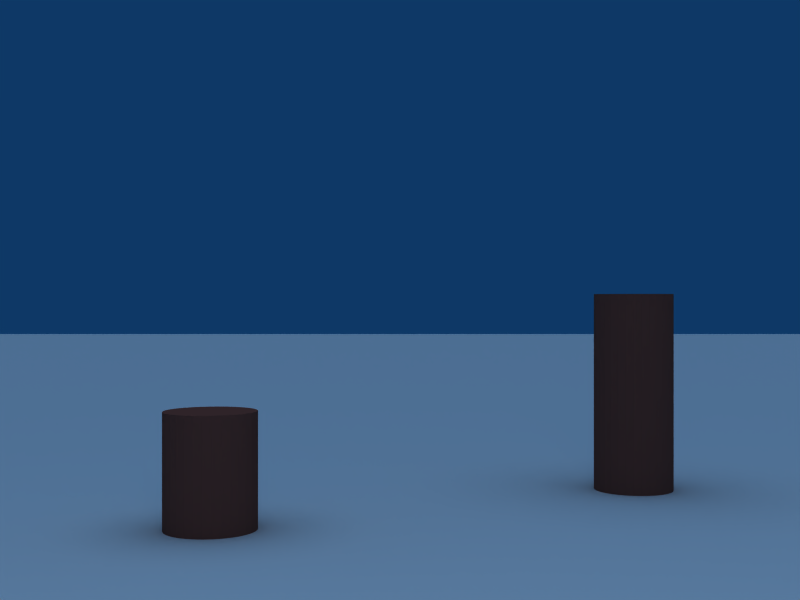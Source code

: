 # Source: camera_calibration.blend  (saved by Blender 2.49.2; exported with 4.5.12 LTS)
import bpy
from mathutils import Matrix  # noqa: F401  (used for matrix-valued properties, if any)

bpy.ops.wm.read_factory_settings(use_empty=True)
scene = bpy.context.scene
scene.name = 'Scene'

# ---- collections
col_collection_1 = bpy.data.collections.new('Collection 1'); scene.collection.children.link(col_collection_1)
col_collection_2 = bpy.data.collections.new('Collection 2'); scene.collection.children.link(col_collection_2)
col_collection_2.hide_render = True
col_collection_2.hide_viewport = True

# ---- materials (node trees are filled in below, after node groups)
mat_building_bricks = bpy.data.materials.new('Building-Bricks')
mat_building_bricks.alpha_threshold = 0.0
mat_building_bricks.preview_render_type = 'CUBE'
mat_building_bricks.diffuse_color = (0.4571, 0.2502, 0.2158, 1.0)
mat_building_bricks.roughness = 2.0
mat_building_bricks.specular_intensity = 0.15
mat_building_bricks.line_color = (0.0, 0.0, 0.0, 1.0)
mat_material_ground_001 = bpy.data.materials.new('Material.Ground.001')
mat_material_ground_001.alpha_threshold = 0.0
mat_material_ground_001.roughness = 1.543
mat_material_ground_001.specular_intensity = 0.0
mat_material_ground_001.line_color = (0.0, 0.0, 0.0, 1.0)

# ---- material node trees

# ---- world
world_world = bpy.data.worlds.new('World'); scene.world = world_world
world_world.color = (0.05656, 0.2208, 0.4)
world_world.use_sun_shadow = False
world_world.sun_shadow_jitter_overblur = 0.0
world_world.cycles.sampling_method = 'MANUAL'
world_world.cycles.sample_map_resolution = 256

# ---- cameras
cam_camera = bpy.data.cameras.new('Camera')
cam_camera.dof.focus_distance = 0.0
cam_camera_001 = bpy.data.cameras.new('Camera.001')
cam_camera_001.dof.focus_distance = 0.0
cam_camera_001_1 = bpy.data.cameras.new('Camera.001')
cam_camera_001_1.clip_end = 500.0
cam_camera_001_1.lens = 32.0
cam_camera_001_1.ortho_scale = 7.314
cam_camera_001_1.show_safe_areas = True
cam_camera_001_1.dof.focus_distance = 0.0
cam_camera_001_1.dof.aperture_fstop = 128.0

# ---- lights
light_lamp = bpy.data.lights.new('Lamp', 'SUN')
light_lamp.transmission_factor = 0.0
light_lamp.angle = 1.571
light_lamp.energy = 1.0
light_lamp.shadow_buffer_clip_start = 0.5
light_lamp.shadow_soft_size = 1.0
light_lamp.shadow_cascade_max_distance = 1000.0
light_lamp.cycles.use_multiple_importance_sampling = False
light_spot = bpy.data.lights.new('Spot', 'POINT')
light_spot.transmission_factor = 0.0
light_spot.cutoff_distance = 30.0
light_spot.energy = 100.0
light_spot.shadow_buffer_clip_start = 1.001
light_spot.shadow_soft_size = 1.0
light_spot.shadow_maximum_resolution = 0.006
light_spot.use_absolute_resolution = True
light_spot.cycles.use_multiple_importance_sampling = False

# ---- meshes
me_cylinder_001 = bpy.data.meshes.new('Cylinder.001')
me_cylinder_001.from_pydata([(0.2828, 0.2828, -0.25), (0.3326, 0.2222, -0.25), (0.3696, 0.1531, -0.25), (0.3923, 0.07804, -0.25), (0.4, 3.02e-08, -0.25), (0.3923, -0.07804, -0.25), (0.3696, -0.1531, -0.25), (0.3326, -0.2222, -0.25), (0.2828, -0.2828, -0.25), (0.2222, -0.3326, -0.25), (0.1531, -0.3696, -0.25), (0.07804, -0.3923, -0.25), (-1.303e-07, -0.4, -0.25), (-0.07804, -0.3923, -0.25), (-0.1531, -0.3696, -0.25), (-0.2222, -0.3326, -0.25), (-0.2828, -0.2828, -0.25), (-0.3326, -0.2222, -0.25), (-0.3696, -0.1531, -0.25), (-0.3923, -0.07804, -0.25), (-0.4, 3.862e-07, -0.25), (-0.3923, 0.07804, -0.25), (-0.3696, 0.1531, -0.25), (-0.3326, 0.2222, -0.25), (-0.2828, 0.2828, -0.25), (-0.2222, 0.3326, -0.25), (-0.1531, 0.3696, -0.25), (-0.07804, 0.3923, -0.25), (6.421e-07, 0.4, -0.25), (0.07804, 0.3923, -0.25), (0.1531, 0.3696, -0.25), (0.2222, 0.3326, -0.25), (0.2828, 0.2828, 0.25), (0.3326, 0.2222, 0.25), (0.3696, 0.1531, 0.25), (0.3923, 0.07804, 0.25), (0.4, -8.98e-07, 0.25), (0.3923, -0.07804, 0.25), (0.3696, -0.1531, 0.25), (0.3326, -0.2222, 0.25), (0.2828, -0.2828, 0.25), (0.2222, -0.3326, 0.25), (0.1531, -0.3696, 0.25), (0.07804, -0.3923, 0.25), (3.719e-07, -0.4, 0.25), (-0.07804, -0.3923, 0.25), (-0.1531, -0.3696, 0.25), (-0.2222, -0.3326, 0.25), (-0.2828, -0.2828, 0.25), (-0.3326, -0.2222, 0.25), (-0.3696, -0.1531, 0.25), (-0.3923, -0.07804, 0.25), (-0.4, -1.642e-06, 0.25), (-0.3923, 0.07803, 0.25), (-0.3696, 0.1531, 0.25), (-0.3326, 0.2222, 0.25), (-0.2828, 0.2828, 0.25), (-0.2222, 0.3326, 0.25), (-0.1531, 0.3696, 0.25), (-0.07804, 0.3923, 0.25), (-2.912e-06, 0.4, 0.25), (0.07803, 0.3923, 0.25), (0.1531, 0.3696, 0.25), (0.2222, 0.3326, 0.25), (0.0, 0.0, -0.25), (0.0, 0.0, 0.25)], [], [(64, 0, 1), (65, 33, 32), (64, 1, 2), (65, 34, 33), (64, 2, 3), (65, 35, 34), (64, 3, 4), (65, 36, 35), (64, 4, 5), (65, 37, 36), (64, 5, 6), (65, 38, 37), (64, 6, 7), (65, 39, 38), (64, 7, 8), (65, 40, 39), (64, 8, 9), (65, 41, 40), (64, 9, 10), (65, 42, 41), (64, 10, 11), (65, 43, 42), (64, 11, 12), (65, 44, 43), (64, 12, 13), (65, 45, 44), (64, 13, 14), (65, 46, 45), (64, 14, 15), (65, 47, 46), (64, 15, 16), (65, 48, 47), (64, 16, 17), (65, 49, 48), (64, 17, 18), (65, 50, 49), (64, 18, 19), (65, 51, 50), (64, 19, 20), (65, 52, 51), (64, 20, 21), (65, 53, 52), (64, 21, 22), (65, 54, 53), (64, 22, 23), (65, 55, 54), (64, 23, 24), (65, 56, 55), (64, 24, 25), (65, 57, 56), (64, 25, 26), (65, 58, 57), (64, 26, 27), (65, 59, 58), (64, 27, 28), (65, 60, 59), (64, 28, 29), (65, 61, 60), (64, 29, 30), (65, 62, 61), (64, 30, 31), (65, 63, 62), (31, 0, 64), (65, 32, 63), (0, 32, 33, 1), (1, 33, 34, 2), (2, 34, 35, 3), (3, 35, 36, 4), (4, 36, 37, 5), (5, 37, 38, 6), (6, 38, 39, 7), (7, 39, 40, 8), (8, 40, 41, 9), (9, 41, 42, 10), (10, 42, 43, 11), (11, 43, 44, 12), (12, 44, 45, 13), (13, 45, 46, 14), (14, 46, 47, 15), (15, 47, 48, 16), (16, 48, 49, 17), (17, 49, 50, 18), (18, 50, 51, 19), (19, 51, 52, 20), (20, 52, 53, 21), (21, 53, 54, 22), (22, 54, 55, 23), (23, 55, 56, 24), (24, 56, 57, 25), (25, 57, 58, 26), (26, 58, 59, 27), (27, 59, 60, 28), (28, 60, 61, 29), (29, 61, 62, 30), (30, 62, 63, 31), (32, 0, 31, 63)])
_ca = me_cylinder_001.color_attributes.new('Col', 'BYTE_COLOR', 'CORNER')
_ca.data.foreach_set('color', [1.0, 1.0, 1.0, 1.0, 1.0, 1.0, 1.0, 1.0, 1.0, 1.0, 1.0, 1.0, 1.0, 1.0, 1.0, 1.0, 1.0, 1.0, 1.0, 1.0, 1.0, 1.0, 1.0, 1.0, 1.0, 1.0, 1.0, 1.0, 1.0, 1.0, 1.0, 1.0, 1.0, 1.0, 1.0, 1.0, 1.0, 1.0, 1.0, 1.0, 1.0, 1.0, 1.0, 1.0, 1.0, 1.0, 1.0, 1.0, 1.0, 1.0, 1.0, 1.0, 1.0, 1.0, 1.0, 1.0, 1.0, 1.0, 1.0, 1.0, 1.0, 1.0, 1.0, 1.0, 1.0, 1.0, 1.0, 1.0, 1.0, 1.0, 1.0, 1.0, 1.0, 1.0, 1.0, 1.0, 1.0, 1.0, 1.0, 1.0, 1.0, 1.0, 1.0, 1.0, 1.0, 1.0, 1.0, 1.0, 1.0, 1.0, 1.0, 1.0, 1.0, 1.0, 1.0, 1.0, 1.0, 1.0, 1.0, 1.0, 1.0, 1.0, 1.0, 1.0, 1.0, 1.0, 1.0, 1.0, 1.0, 1.0, 1.0, 1.0, 1.0, 1.0, 1.0, 1.0, 1.0, 1.0, 1.0, 1.0, 1.0, 1.0, 1.0, 1.0, 1.0, 1.0, 1.0, 1.0, 1.0, 1.0, 1.0, 1.0, 1.0, 1.0, 1.0, 1.0, 1.0, 1.0, 1.0, 1.0, 1.0, 1.0, 1.0, 1.0, 1.0, 1.0, 1.0, 1.0, 1.0, 1.0, 1.0, 1.0, 1.0, 1.0, 1.0, 1.0, 1.0, 1.0, 1.0, 1.0, 1.0, 1.0, 1.0, 1.0, 1.0, 1.0, 1.0, 1.0, 1.0, 1.0, 1.0, 1.0, 1.0, 1.0, 1.0, 1.0, 1.0, 1.0, 1.0, 1.0, 1.0, 1.0, 1.0, 1.0, 1.0, 1.0, 1.0, 1.0, 1.0, 1.0, 1.0, 1.0, 1.0, 1.0, 1.0, 1.0, 1.0, 1.0, 1.0, 1.0, 1.0, 1.0, 1.0, 1.0, 1.0, 1.0, 1.0, 1.0, 1.0, 1.0, 1.0, 1.0, 1.0, 1.0, 1.0, 1.0, 1.0, 1.0, 1.0, 1.0, 1.0, 1.0, 1.0, 1.0, 1.0, 1.0, 1.0, 1.0, 1.0, 1.0, 1.0, 1.0, 1.0, 1.0, 1.0, 1.0, 1.0, 1.0, 1.0, 1.0, 1.0, 1.0, 1.0, 1.0, 1.0, 1.0, 1.0, 1.0, 1.0, 1.0, 1.0, 1.0, 1.0, 1.0, 1.0, 1.0, 1.0, 1.0, 1.0, 1.0, 1.0, 1.0, 1.0, 1.0, 1.0, 1.0, 1.0, 1.0, 1.0, 1.0, 1.0, 1.0, 1.0, 1.0, 1.0, 1.0, 1.0, 1.0, 1.0, 1.0, 1.0, 1.0, 1.0, 1.0, 1.0, 1.0, 1.0, 1.0, 1.0, 1.0, 1.0, 1.0, 1.0, 1.0, 1.0, 1.0, 1.0, 1.0, 1.0, 1.0, 1.0, 1.0, 1.0, 1.0, 1.0, 1.0, 1.0, 1.0, 1.0, 1.0, 1.0, 1.0, 1.0, 1.0, 1.0, 1.0, 1.0, 1.0, 1.0, 1.0, 1.0, 1.0, 1.0, 1.0, 1.0, 1.0, 1.0, 1.0, 1.0, 1.0, 1.0, 1.0, 1.0, 1.0, 1.0, 1.0, 1.0, 1.0, 1.0, 1.0, 1.0, 1.0, 1.0, 1.0, 1.0, 1.0, 1.0, 1.0, 1.0, 1.0, 1.0, 1.0, 1.0, 1.0, 1.0, 1.0, 1.0, 1.0, 1.0, 1.0, 1.0, 1.0, 1.0, 1.0, 1.0, 1.0, 1.0, 1.0, 1.0, 1.0, 1.0, 1.0, 1.0, 1.0, 1.0, 1.0, 1.0, 1.0, 1.0, 1.0, 1.0, 1.0, 1.0, 1.0, 1.0, 1.0, 1.0, 1.0, 1.0, 1.0, 1.0, 1.0, 1.0, 1.0, 1.0, 1.0, 1.0, 1.0, 1.0, 1.0, 1.0, 1.0, 1.0, 1.0, 1.0, 1.0, 1.0, 1.0, 1.0, 1.0, 1.0, 1.0, 1.0, 1.0, 1.0, 1.0, 1.0, 1.0, 1.0, 1.0, 1.0, 1.0, 1.0, 1.0, 1.0, 1.0, 1.0, 1.0, 1.0, 1.0, 1.0, 1.0, 1.0, 1.0, 1.0, 1.0, 1.0, 1.0, 1.0, 1.0, 1.0, 1.0, 1.0, 1.0, 1.0, 1.0, 1.0, 1.0, 1.0, 1.0, 1.0, 1.0, 1.0, 1.0, 1.0, 1.0, 1.0, 1.0, 1.0, 1.0, 1.0, 1.0, 1.0, 1.0, 1.0, 1.0, 1.0, 1.0, 1.0, 1.0, 1.0, 1.0, 1.0, 1.0, 1.0, 1.0, 1.0, 1.0, 1.0, 1.0, 1.0, 1.0, 1.0, 1.0, 1.0, 1.0, 1.0, 1.0, 1.0, 1.0, 1.0, 1.0, 1.0, 1.0, 1.0, 1.0, 1.0, 1.0, 1.0, 1.0, 1.0, 1.0, 1.0, 1.0, 1.0, 1.0, 1.0, 1.0, 1.0, 1.0, 1.0, 1.0, 1.0, 1.0, 1.0, 1.0, 1.0, 1.0, 1.0, 1.0, 1.0, 1.0, 1.0, 1.0, 1.0, 1.0, 1.0, 1.0, 1.0, 1.0, 1.0, 1.0, 1.0, 1.0, 1.0, 1.0, 1.0, 1.0, 1.0, 1.0, 1.0, 1.0, 1.0, 1.0, 1.0, 1.0, 1.0, 1.0, 1.0, 1.0, 1.0, 1.0, 1.0, 1.0, 1.0, 1.0, 1.0, 1.0, 1.0, 1.0, 1.0, 1.0, 1.0, 1.0, 1.0, 1.0, 1.0, 1.0, 1.0, 1.0, 1.0, 1.0, 1.0, 1.0, 1.0, 1.0, 1.0, 1.0, 1.0, 1.0, 1.0, 1.0, 1.0, 1.0, 1.0, 1.0, 1.0, 1.0, 1.0, 1.0, 1.0, 1.0, 1.0, 1.0, 1.0, 1.0, 1.0, 1.0, 1.0, 1.0, 1.0, 1.0, 1.0, 1.0, 1.0, 1.0, 1.0, 1.0, 1.0, 1.0, 1.0, 1.0, 1.0, 1.0, 1.0, 1.0, 1.0, 1.0, 1.0, 1.0, 1.0, 1.0, 1.0, 1.0, 1.0, 1.0, 1.0, 1.0, 1.0, 1.0, 1.0, 1.0, 1.0, 1.0, 1.0, 1.0, 1.0, 1.0, 1.0, 1.0, 1.0, 1.0, 1.0, 1.0, 1.0, 1.0, 1.0, 1.0, 1.0, 1.0, 1.0, 1.0, 1.0, 1.0, 1.0, 1.0, 1.0, 1.0, 1.0, 1.0, 1.0, 1.0, 1.0, 1.0, 1.0, 1.0, 1.0, 1.0, 1.0, 1.0, 1.0, 1.0, 1.0, 1.0, 1.0, 1.0, 1.0, 1.0, 1.0, 1.0, 1.0, 1.0, 1.0, 1.0, 1.0, 1.0, 1.0, 1.0, 1.0, 1.0, 1.0, 1.0, 1.0, 1.0, 1.0, 1.0, 1.0, 1.0, 1.0, 1.0, 1.0, 1.0, 1.0, 1.0, 1.0, 1.0, 1.0, 1.0, 1.0, 1.0, 1.0, 1.0, 1.0, 1.0, 1.0, 1.0, 1.0, 1.0, 1.0, 1.0, 1.0, 1.0, 1.0, 1.0, 1.0, 1.0, 1.0, 1.0, 1.0, 1.0, 1.0, 1.0, 1.0, 1.0, 1.0, 1.0, 1.0, 1.0, 1.0, 1.0, 1.0, 1.0, 1.0, 1.0, 1.0, 1.0, 1.0, 1.0, 1.0, 1.0, 1.0, 1.0, 1.0, 1.0, 1.0, 1.0, 1.0, 1.0, 1.0, 1.0, 1.0, 1.0, 1.0, 1.0, 1.0, 1.0, 1.0, 1.0, 1.0, 1.0, 1.0, 1.0, 1.0, 1.0, 1.0, 1.0, 1.0, 1.0, 1.0, 1.0, 1.0, 1.0, 1.0, 1.0, 1.0, 1.0, 1.0, 1.0, 1.0, 1.0, 1.0, 1.0, 1.0, 1.0, 1.0, 1.0, 1.0, 1.0, 1.0, 1.0, 1.0, 1.0, 1.0, 1.0, 1.0, 1.0, 1.0, 1.0, 1.0, 1.0, 1.0, 1.0, 1.0, 1.0, 1.0, 1.0, 1.0, 1.0, 1.0, 1.0, 1.0, 1.0, 1.0, 1.0, 1.0, 1.0, 1.0, 1.0, 1.0, 1.0, 1.0, 1.0, 1.0, 1.0, 1.0, 1.0, 1.0, 1.0, 1.0, 1.0, 1.0, 1.0, 1.0, 1.0, 1.0, 1.0, 1.0, 1.0, 1.0, 1.0, 1.0, 1.0, 1.0, 1.0, 1.0, 1.0, 1.0, 1.0, 1.0, 1.0, 1.0, 1.0, 1.0, 1.0, 1.0, 1.0, 1.0, 1.0, 1.0, 1.0, 1.0, 1.0, 1.0, 1.0, 1.0, 1.0, 1.0, 1.0, 1.0, 1.0, 1.0, 1.0, 1.0, 1.0, 1.0, 1.0, 1.0, 1.0, 1.0, 1.0, 1.0, 1.0, 1.0, 1.0, 1.0, 1.0, 1.0, 1.0, 1.0, 1.0, 1.0, 1.0, 1.0, 1.0, 1.0, 1.0, 1.0, 1.0, 1.0, 1.0, 1.0, 1.0, 1.0, 1.0, 1.0, 1.0, 1.0, 1.0, 1.0, 1.0, 1.0, 1.0, 1.0, 1.0, 1.0, 1.0, 1.0, 1.0, 1.0, 1.0, 1.0, 1.0, 1.0, 1.0, 1.0, 1.0, 1.0, 1.0, 1.0, 1.0, 1.0, 1.0, 1.0, 1.0, 1.0, 1.0, 1.0, 1.0, 1.0, 1.0, 1.0, 1.0, 1.0, 1.0, 1.0, 1.0, 1.0, 1.0, 1.0, 1.0, 1.0, 1.0, 1.0, 1.0, 1.0, 1.0, 1.0, 1.0, 1.0, 1.0, 1.0, 1.0, 1.0, 1.0, 1.0, 1.0, 1.0, 1.0, 1.0, 1.0, 1.0, 1.0, 1.0, 1.0, 1.0, 1.0, 1.0, 1.0, 1.0, 1.0, 1.0, 1.0, 1.0, 1.0, 1.0, 1.0, 1.0, 1.0, 1.0, 1.0, 1.0, 1.0, 1.0, 1.0, 1.0, 1.0, 1.0, 1.0, 1.0, 1.0, 1.0, 1.0, 1.0, 1.0, 1.0, 1.0, 1.0, 1.0, 1.0, 1.0, 1.0, 1.0, 1.0, 1.0, 1.0, 1.0, 1.0, 1.0, 1.0, 1.0, 1.0, 1.0, 1.0, 1.0, 1.0, 1.0, 1.0, 1.0, 1.0, 1.0, 1.0, 1.0, 1.0, 1.0, 1.0, 1.0, 1.0, 1.0, 1.0, 1.0, 1.0, 1.0, 1.0, 1.0, 1.0, 1.0, 1.0, 1.0, 1.0, 1.0, 1.0, 1.0, 1.0, 1.0, 1.0, 1.0, 1.0, 1.0, 1.0, 1.0, 1.0, 1.0, 1.0, 1.0, 1.0, 1.0, 1.0, 1.0, 1.0, 1.0, 1.0, 1.0, 1.0, 1.0, 1.0, 1.0, 1.0, 1.0, 1.0, 1.0, 1.0, 1.0, 1.0, 1.0, 1.0, 1.0, 1.0, 1.0, 1.0, 1.0, 1.0, 1.0, 1.0, 1.0, 1.0, 1.0, 1.0, 1.0, 1.0, 1.0, 1.0, 1.0, 1.0, 1.0, 1.0, 1.0, 1.0, 1.0, 1.0, 1.0, 1.0, 1.0, 1.0, 1.0, 1.0, 1.0, 1.0, 1.0, 1.0, 1.0, 1.0, 1.0, 1.0, 1.0, 1.0, 1.0, 1.0, 1.0, 1.0, 1.0, 1.0, 1.0, 1.0, 1.0, 1.0, 1.0, 1.0, 1.0, 1.0, 1.0, 1.0, 1.0, 1.0, 1.0, 1.0, 1.0, 1.0, 1.0, 1.0, 1.0, 1.0, 1.0, 1.0, 1.0, 1.0, 1.0, 1.0, 1.0, 1.0, 1.0, 1.0, 1.0, 1.0, 1.0, 1.0, 1.0, 1.0, 1.0, 1.0, 1.0, 1.0, 1.0, 1.0, 1.0, 1.0, 1.0, 1.0, 1.0, 1.0, 1.0, 1.0, 1.0, 1.0, 1.0, 1.0, 1.0, 1.0, 1.0, 1.0, 1.0, 1.0, 1.0, 1.0, 1.0, 1.0, 1.0, 1.0, 1.0, 1.0, 1.0, 1.0, 1.0, 1.0, 1.0, 1.0, 1.0, 1.0, 1.0, 1.0, 1.0, 1.0, 1.0, 1.0, 1.0, 1.0, 1.0, 1.0, 1.0, 1.0, 1.0, 1.0, 1.0, 1.0, 1.0, 1.0, 1.0, 1.0, 1.0, 1.0, 1.0, 1.0, 1.0, 1.0, 1.0, 1.0, 1.0, 1.0, 1.0, 1.0, 1.0, 1.0, 1.0, 1.0, 1.0, 1.0, 1.0, 1.0, 1.0, 1.0, 1.0, 1.0, 1.0, 1.0, 1.0, 1.0, 1.0, 1.0, 1.0, 1.0, 1.0, 1.0, 1.0, 1.0, 1.0, 1.0, 1.0, 1.0, 1.0, 1.0, 1.0])
me_cylinder_001.materials.append(mat_building_bricks)
me_cylinder_001.use_remesh_preserve_volume = False
me_cylinder_001.use_remesh_preserve_attributes = False
me_cylinder_001.use_mirror_vertex_groups = False
me_cylinder_001.update()
me_cylinder = bpy.data.meshes.new('Cylinder')
me_cylinder.from_pydata([(0.2828, 0.2828, -0.5), (0.3326, 0.2222, -0.5), (0.3696, 0.1531, -0.5), (0.3923, 0.07804, -0.5), (0.4, 3.02e-08, -0.5), (0.3923, -0.07804, -0.5), (0.3696, -0.1531, -0.5), (0.3326, -0.2222, -0.5), (0.2828, -0.2828, -0.5), (0.2222, -0.3326, -0.5), (0.1531, -0.3696, -0.5), (0.07804, -0.3923, -0.5), (-1.303e-07, -0.4, -0.5), (-0.07804, -0.3923, -0.5), (-0.1531, -0.3696, -0.5), (-0.2222, -0.3326, -0.5), (-0.2828, -0.2828, -0.5), (-0.3326, -0.2222, -0.5), (-0.3696, -0.1531, -0.5), (-0.3923, -0.07804, -0.5), (-0.4, 3.862e-07, -0.5), (-0.3923, 0.07804, -0.5), (-0.3696, 0.1531, -0.5), (-0.3326, 0.2222, -0.5), (-0.2828, 0.2828, -0.5), (-0.2222, 0.3326, -0.5), (-0.1531, 0.3696, -0.5), (-0.07804, 0.3923, -0.5), (6.421e-07, 0.4, -0.5), (0.07804, 0.3923, -0.5), (0.1531, 0.3696, -0.5), (0.2222, 0.3326, -0.5), (0.2828, 0.2828, 0.5), (0.3326, 0.2222, 0.5), (0.3696, 0.1531, 0.5), (0.3923, 0.07804, 0.5), (0.4, -8.98e-07, 0.5), (0.3923, -0.07804, 0.5), (0.3696, -0.1531, 0.5), (0.3326, -0.2222, 0.5), (0.2828, -0.2828, 0.5), (0.2222, -0.3326, 0.5), (0.1531, -0.3696, 0.5), (0.07804, -0.3923, 0.5), (3.719e-07, -0.4, 0.5), (-0.07804, -0.3923, 0.5), (-0.1531, -0.3696, 0.5), (-0.2222, -0.3326, 0.5), (-0.2828, -0.2828, 0.5), (-0.3326, -0.2222, 0.5), (-0.3696, -0.1531, 0.5), (-0.3923, -0.07804, 0.5), (-0.4, -1.642e-06, 0.5), (-0.3923, 0.07803, 0.5), (-0.3696, 0.1531, 0.5), (-0.3326, 0.2222, 0.5), (-0.2828, 0.2828, 0.5), (-0.2222, 0.3326, 0.5), (-0.1531, 0.3696, 0.5), (-0.07804, 0.3923, 0.5), (-2.912e-06, 0.4, 0.5), (0.07803, 0.3923, 0.5), (0.1531, 0.3696, 0.5), (0.2222, 0.3326, 0.5), (0.0, 0.0, -0.5), (0.0, 0.0, 0.5)], [], [(64, 0, 1), (65, 33, 32), (64, 1, 2), (65, 34, 33), (64, 2, 3), (65, 35, 34), (64, 3, 4), (65, 36, 35), (64, 4, 5), (65, 37, 36), (64, 5, 6), (65, 38, 37), (64, 6, 7), (65, 39, 38), (64, 7, 8), (65, 40, 39), (64, 8, 9), (65, 41, 40), (64, 9, 10), (65, 42, 41), (64, 10, 11), (65, 43, 42), (64, 11, 12), (65, 44, 43), (64, 12, 13), (65, 45, 44), (64, 13, 14), (65, 46, 45), (64, 14, 15), (65, 47, 46), (64, 15, 16), (65, 48, 47), (64, 16, 17), (65, 49, 48), (64, 17, 18), (65, 50, 49), (64, 18, 19), (65, 51, 50), (64, 19, 20), (65, 52, 51), (64, 20, 21), (65, 53, 52), (64, 21, 22), (65, 54, 53), (64, 22, 23), (65, 55, 54), (64, 23, 24), (65, 56, 55), (64, 24, 25), (65, 57, 56), (64, 25, 26), (65, 58, 57), (64, 26, 27), (65, 59, 58), (64, 27, 28), (65, 60, 59), (64, 28, 29), (65, 61, 60), (64, 29, 30), (65, 62, 61), (64, 30, 31), (65, 63, 62), (31, 0, 64), (65, 32, 63), (0, 32, 33, 1), (1, 33, 34, 2), (2, 34, 35, 3), (3, 35, 36, 4), (4, 36, 37, 5), (5, 37, 38, 6), (6, 38, 39, 7), (7, 39, 40, 8), (8, 40, 41, 9), (9, 41, 42, 10), (10, 42, 43, 11), (11, 43, 44, 12), (12, 44, 45, 13), (13, 45, 46, 14), (14, 46, 47, 15), (15, 47, 48, 16), (16, 48, 49, 17), (17, 49, 50, 18), (18, 50, 51, 19), (19, 51, 52, 20), (20, 52, 53, 21), (21, 53, 54, 22), (22, 54, 55, 23), (23, 55, 56, 24), (24, 56, 57, 25), (25, 57, 58, 26), (26, 58, 59, 27), (27, 59, 60, 28), (28, 60, 61, 29), (29, 61, 62, 30), (30, 62, 63, 31), (32, 0, 31, 63)])
me_cylinder.materials.append(mat_building_bricks)
me_cylinder.use_remesh_preserve_volume = False
me_cylinder.use_remesh_preserve_attributes = False
me_cylinder.use_mirror_vertex_groups = False
me_cylinder.update()
me_plane = bpy.data.meshes.new('Plane')
me_plane.from_pydata([(1.0, 1.0, 0.0), (1.0, -1.0, 0.0), (-1.0, -1.0, 0.0), (-1.0, 1.0, 0.0)], [], [(0, 3, 2, 1)])
me_plane.materials.append(mat_material_ground_001)
me_plane.use_remesh_preserve_volume = False
me_plane.use_remesh_preserve_attributes = False
me_plane.use_mirror_vertex_groups = False
me_plane.update()
me_atrv_mesh = bpy.data.meshes.new('ATRV_Mesh')
me_atrv_mesh.from_pydata([], [], [])
me_atrv_mesh.materials.append(None)
me_atrv_mesh.materials.append(None)
me_atrv_mesh.materials.append(None)
me_atrv_mesh.update()
me_cube = bpy.data.meshes.new('Cube')
me_cube.from_pydata([], [], [])
me_cube.materials.append(None)
me_cube.update()
me_cube_001 = bpy.data.meshes.new('Cube.001')
me_cube_001.from_pydata([], [], [])
me_cube_001.materials.append(None)
me_cube_001.materials.append(None)
me_cube_001.update()
me_cylinder_001_1 = bpy.data.meshes.new('Cylinder.001')
me_cylinder_001_1.from_pydata([], [], [])
me_cylinder_001_1.materials.append(None)
me_cylinder_001_1.update()
me_cube_020 = bpy.data.meshes.new('Cube.020')
me_cube_020.from_pydata([], [], [])
me_cube_020.materials.append(None)
me_cube_020.materials.append(None)
me_cube_020.update()
me_cylinder_1 = bpy.data.meshes.new('Cylinder')
me_cylinder_1.from_pydata([], [], [])
me_cylinder_1.materials.append(None)
me_cylinder_1.update()
me_sphere = bpy.data.meshes.new('Sphere')
me_sphere.from_pydata([], [], [])
me_sphere.materials.append(None)
me_sphere.update()
me_cylinder_014 = bpy.data.meshes.new('Cylinder.014')
me_cylinder_014.from_pydata([], [], [])
me_cylinder_014.materials.append(None)
me_cylinder_014.materials.append(None)
me_cylinder_014.update()
me_cylinder_018 = bpy.data.meshes.new('Cylinder.018')
me_cylinder_018.from_pydata([], [], [])
me_cylinder_018.materials.append(None)
me_cylinder_018.materials.append(None)
me_cylinder_018.update()
me_cylinder_016 = bpy.data.meshes.new('Cylinder.016')
me_cylinder_016.from_pydata([], [], [])
me_cylinder_016.materials.append(None)
me_cylinder_016.materials.append(None)
me_cylinder_016.update()
me_cylinder_015 = bpy.data.meshes.new('Cylinder.015')
me_cylinder_015.from_pydata([], [], [])
me_cylinder_015.materials.append(None)
me_cylinder_015.materials.append(None)
me_cylinder_015.update()
me_cone = bpy.data.meshes.new('Cone')
me_cone.from_pydata([], [], [])
me_cone.materials.append(None)
me_cone.update()

# ---- objects
ob_cylinder_001 = bpy.data.objects.new('Cylinder.001', me_cylinder_001)
ob_cylinder = bpy.data.objects.new('Cylinder', me_cylinder)
ob_lamp_001 = bpy.data.objects.new('Lamp.001', light_lamp)
ob_plane = bpy.data.objects.new('Plane', me_plane)
ob_lamp = bpy.data.objects.new('Lamp', light_spot)
ob_atrv = bpy.data.objects.new('ATRV', me_atrv_mesh)
ob_camera_base = bpy.data.objects.new('Camera_Base', None)
ob_camera_support = bpy.data.objects.new('Camera_Support', me_cube)
ob_cameramain = bpy.data.objects.new('CameraMain', None)
ob_cameracube = bpy.data.objects.new('CameraCube', me_cube_001)
ob_cameralens = bpy.data.objects.new('CameraLens', me_cylinder_001_1)
ob_camerarobot = bpy.data.objects.new('CameraRobot', cam_camera)
ob_cameramain_001 = bpy.data.objects.new('CameraMain.001', None)
ob_cameracube_001 = bpy.data.objects.new('CameraCube.001', me_cube_020)
ob_cameralens_001 = bpy.data.objects.new('CameraLens.001', me_cylinder_1)
ob_camerarobot_001 = bpy.data.objects.new('CameraRobot.001', cam_camera_001)
ob_gyroscope = bpy.data.objects.new('Gyroscope', None)
ob_sphere = bpy.data.objects.new('Sphere', me_sphere)
ob_wheel_1 = bpy.data.objects.new('Wheel.1', me_cylinder_014)
ob_wheel_2 = bpy.data.objects.new('Wheel.2', me_cylinder_018)
ob_wheel_3 = bpy.data.objects.new('Wheel.3', me_cylinder_016)
ob_wheel_4 = bpy.data.objects.new('Wheel.4', me_cylinder_015)
ob_camerafp = bpy.data.objects.new('CameraFP', cam_camera_001_1)
ob_scene_script_holder = bpy.data.objects.new('Scene_Script_Holder', None)
ob_pocolibs_controller = bpy.data.objects.new('Pocolibs_Controller', None)
ob_pocolibs_driver = bpy.data.objects.new('Pocolibs_driver', me_cone)

# ---- transforms, parenting, visibility, modifiers, constraints
ob_cylinder_001.location = (3.0, 1.0, 0.25)
ob_cylinder_001.scale = (0.5, 0.5, 1.0)
ob_cylinder_001.lock_rotations_4d = False
ob_cylinder_001.empty_display_type = 'ARROWS'
ob_cylinder_001.lineart.crease_threshold = 0.0
ob_cylinder.location = (4.0, -1.0, 0.5)
ob_cylinder.scale = (0.5, 0.5, 1.0)
ob_cylinder.lock_rotations_4d = False
ob_cylinder.empty_display_type = 'ARROWS'
ob_cylinder.lineart.crease_threshold = 0.0
ob_lamp_001.location = (0.0, 0.0, 12.0)
ob_lamp_001.lock_rotations_4d = False
ob_lamp_001.empty_display_type = 'ARROWS'
ob_lamp_001.lineart.crease_threshold = 0.0
ob_plane.location = (0.0, 0.0, 0.0)
ob_plane.scale = (30.0, 30.0, 30.0)
ob_plane.lock_rotations_4d = False
ob_plane.empty_display_type = 'ARROWS'
ob_plane.lineart.crease_threshold = 0.0
ob_lamp.location = (-2.342, -0.08204, 2.573)
ob_lamp.rotation_euler = (0.6503, 0.05522, 1.866)
ob_lamp.lock_rotations_4d = False
ob_lamp.empty_display_type = 'ARROWS'
ob_lamp.color = (0.0, 0.0, 0.0, 0.0)
ob_lamp.lineart.crease_threshold = 0.0
ob_atrv.location = (-2.0, 0.0, 0.1)
ob_atrv.lock_rotations_4d = False
ob_atrv.empty_display_type = 'ARROWS'
ob_atrv.color = (0.0, 0.0, 0.0, 1.0)
ob_atrv.lineart.crease_threshold = 0.0
ob_camera_base.parent = ob_atrv
ob_camera_base.matrix_parent_inverse = Matrix(((1.0, 0.0, 0.0, 0.0), (0.0, 1.0, 0.0, 0.0), (0.0, 0.0, 1.0, -0.1), (0.0, 0.0, 0.0, 1.0)))
ob_camera_base.location = (0.2, 0.0, 0.9)
ob_camera_base.lock_rotations_4d = False
ob_camera_base.empty_display_type = 'ARROWS'
ob_camera_base.empty_image_offset = (0.0, 0.0)
ob_camera_base.lineart.crease_threshold = 0.0
ob_camera_support.parent = ob_camera_base
ob_camera_support.location = (0.0, 0.0, 0.01)
ob_camera_support.scale = (0.05, 0.24, 0.01)
ob_camera_support.lock_rotation = (True, False, False)
ob_camera_support.lock_rotations_4d = False
ob_camera_support.empty_display_type = 'ARROWS'
ob_camera_support.color = (0.0, 0.0, 0.0, 1.0)
ob_camera_support.lineart.crease_threshold = 0.0
ob_cameramain.parent = ob_camera_base
ob_cameramain.location = (0.0, 0.2, 0.07)
ob_cameramain.rotation_euler = (-1.571, 7.55e-08, -1.571)
ob_cameramain.lock_rotations_4d = False
ob_cameramain.empty_display_type = 'ARROWS'
ob_cameramain.empty_image_offset = (0.0, 0.0)
ob_cameramain.lineart.crease_threshold = 0.0
ob_cameracube.parent = ob_cameramain
ob_cameracube.matrix_parent_inverse = Matrix(((-4.371e-08, -1.0, -7.55e-08, 0.0), (7.55e-08, 7.55e-08, -1.0, 0.0), (1.0, -4.371e-08, 7.55e-08, 0.0), (0.0, 0.0, 0.0, 1.0)))
ob_cameracube.location = (0.0, 0.0, 0.0)
ob_cameracube.rotation_euler = (0.0, -0.0, -3.142)
ob_cameracube.scale = (0.5, 0.5, 0.5)
ob_cameracube.lock_rotations_4d = False
ob_cameracube.empty_display_type = 'ARROWS'
ob_cameracube.lineart.crease_threshold = 0.0
ob_cameralens.parent = ob_cameramain
ob_cameralens.matrix_parent_inverse = Matrix(((-4.371e-08, -1.0, -7.55e-08, 0.0), (7.55e-08, 7.55e-08, -1.0, 0.0), (1.0, -4.371e-08, 7.55e-08, 0.0), (0.0, 0.0, 0.0, 1.0)))
ob_cameralens.location = (0.085, 1.656e-08, 0.0)
ob_cameralens.rotation_euler = (0.0, -0.0, -3.142)
ob_cameralens.scale = (0.5, 0.5, 0.5)
ob_cameralens.lock_rotations_4d = False
ob_cameralens.empty_display_type = 'ARROWS'
ob_cameralens.lineart.crease_threshold = 0.0
ob_camerarobot.parent = ob_cameramain
ob_camerarobot.matrix_parent_inverse = Matrix(((-4.371e-08, -1.0, -7.55e-08, 0.0), (7.55e-08, 7.55e-08, -1.0, 0.0), (1.0, -4.371e-08, 7.55e-08, 0.0), (0.0, 0.0, 0.0, 1.0)))
ob_camerarobot.location = (0.1, 0.0, 5.275e-05)
ob_camerarobot.rotation_euler = (1.571, 1.097e-07, -1.571)
ob_camerarobot.scale = (0.5, 0.5, 0.5)
ob_camerarobot.lock_rotations_4d = False
ob_camerarobot.empty_display_type = 'ARROWS'
ob_camerarobot.lineart.crease_threshold = 0.0
ob_cameramain_001.parent = ob_camera_base
ob_cameramain_001.location = (0.0, -0.2, 0.07)
ob_cameramain_001.rotation_euler = (-1.571, 7.55e-08, -1.571)
ob_cameramain_001.lock_rotations_4d = False
ob_cameramain_001.empty_display_type = 'ARROWS'
ob_cameramain_001.empty_image_offset = (0.0, 0.0)
ob_cameramain_001.lineart.crease_threshold = 0.0
ob_cameracube_001.parent = ob_cameramain_001
ob_cameracube_001.matrix_parent_inverse = Matrix(((-4.371e-08, -1.0, -7.55e-08, 0.0), (7.55e-08, 7.55e-08, -1.0, 0.0), (1.0, -4.371e-08, 7.55e-08, 0.0), (0.0, 0.0, 0.0, 1.0)))
ob_cameracube_001.location = (0.0, 0.0, 0.0)
ob_cameracube_001.rotation_euler = (0.0, -0.0, -3.142)
ob_cameracube_001.scale = (0.5, 0.5, 0.5)
ob_cameracube_001.lock_rotations_4d = False
ob_cameracube_001.empty_display_type = 'ARROWS'
ob_cameracube_001.lineart.crease_threshold = 0.0
ob_cameralens_001.parent = ob_cameramain_001
ob_cameralens_001.matrix_parent_inverse = Matrix(((-4.371e-08, -1.0, -7.55e-08, 0.0), (7.55e-08, 7.55e-08, -1.0, 0.0), (1.0, -4.371e-08, 7.55e-08, 0.0), (0.0, 0.0, 0.0, 1.0)))
ob_cameralens_001.location = (0.085, 0.0, 0.0)
ob_cameralens_001.rotation_euler = (0.0, -0.0, -3.142)
ob_cameralens_001.scale = (0.5, 0.5, 0.5)
ob_cameralens_001.lock_rotations_4d = False
ob_cameralens_001.empty_display_type = 'ARROWS'
ob_cameralens_001.lineart.crease_threshold = 0.0
ob_camerarobot_001.parent = ob_cameramain_001
ob_camerarobot_001.matrix_parent_inverse = Matrix(((-4.371e-08, -1.0, -7.55e-08, 0.0), (7.55e-08, 7.55e-08, -1.0, 0.0), (1.0, -4.371e-08, 7.55e-08, 0.0), (0.0, 0.0, 0.0, 1.0)))
ob_camerarobot_001.location = (0.1, 0.0, 5.275e-05)
ob_camerarobot_001.rotation_euler = (1.571, 1.097e-07, -1.571)
ob_camerarobot_001.scale = (0.5, 0.5, 0.5)
ob_camerarobot_001.lock_rotations_4d = False
ob_camerarobot_001.empty_display_type = 'ARROWS'
ob_camerarobot_001.lineart.crease_threshold = 0.0
ob_gyroscope.parent = ob_atrv
ob_gyroscope.matrix_parent_inverse = Matrix(((1.0, 0.0, 0.0, 0.0), (0.0, 1.0, 0.0, 0.0), (0.0, 0.0, 1.0, -0.1), (0.0, 0.0, 0.0, 1.0)))
ob_gyroscope.location = (0.0, 0.0, 0.9)
ob_gyroscope.lock_rotations_4d = False
ob_gyroscope.empty_display_type = 'ARROWS'
ob_gyroscope.empty_image_offset = (0.0, 0.0)
ob_gyroscope.lineart.crease_threshold = 0.0
ob_sphere.parent = ob_gyroscope
ob_sphere.location = (0.0, 0.0, 0.0)
ob_sphere.scale = (0.06, 0.06, 0.06)
ob_sphere.lock_rotations_4d = False
ob_sphere.empty_display_type = 'ARROWS'
ob_sphere.lineart.crease_threshold = 0.0
ob_wheel_1.parent = ob_atrv
ob_wheel_1.matrix_parent_inverse = Matrix(((1.0, -1.192e-07, 0.0, 0.0), (1.192e-07, 1.0, 0.0, 0.0), (0.0, 0.0, 1.0, -0.1), (0.0, 0.0, 0.0, 1.0)))
ob_wheel_1.location = (0.3375, 0.5474, 0.2039)
ob_wheel_1.rotation_euler = (1.571, 1.288e-07, 3.142)
ob_wheel_1.scale = (0.1947, 0.1947, 0.1947)
ob_wheel_1.lock_rotations_4d = False
ob_wheel_1.empty_display_type = 'ARROWS'
ob_wheel_1.lineart.crease_threshold = 0.0
ob_wheel_2.parent = ob_atrv
ob_wheel_2.matrix_parent_inverse = Matrix(((1.0, -1.192e-07, 0.0, 0.0), (1.192e-07, 1.0, 0.0, 0.0), (0.0, 0.0, 1.0, -0.1), (0.0, 0.0, 0.0, 1.0)))
ob_wheel_2.location = (0.337, -0.5427, 0.2039)
ob_wheel_2.rotation_euler = (1.571, -1.51e-07, -2.702e-07)
ob_wheel_2.scale = (0.1947, 0.1947, 0.1947)
ob_wheel_2.lock_rotations_4d = False
ob_wheel_2.empty_display_type = 'ARROWS'
ob_wheel_2.lineart.crease_threshold = 0.0
ob_wheel_3.parent = ob_atrv
ob_wheel_3.matrix_parent_inverse = Matrix(((1.0, -1.192e-07, 0.0, 0.0), (1.192e-07, 1.0, 0.0, 0.0), (0.0, 0.0, 1.0, -0.1), (0.0, 0.0, 0.0, 1.0)))
ob_wheel_3.location = (-0.2885, -0.5427, 0.2028)
ob_wheel_3.rotation_euler = (1.571, -1.51e-07, -2.702e-07)
ob_wheel_3.scale = (0.1947, 0.1947, 0.1947)
ob_wheel_3.lock_rotations_4d = False
ob_wheel_3.empty_display_type = 'ARROWS'
ob_wheel_3.lineart.crease_threshold = 0.0
ob_wheel_4.parent = ob_atrv
ob_wheel_4.matrix_parent_inverse = Matrix(((1.0, -1.192e-07, 0.0, 0.0), (1.192e-07, 1.0, 0.0, 0.0), (0.0, 0.0, 1.0, -0.1), (0.0, 0.0, 0.0, 1.0)))
ob_wheel_4.location = (-0.2885, 0.5474, 0.2028)
ob_wheel_4.rotation_euler = (1.571, 1.288e-07, 3.142)
ob_wheel_4.scale = (0.1947, 0.1947, 0.1947)
ob_wheel_4.lock_rotations_4d = False
ob_wheel_4.empty_display_type = 'ARROWS'
ob_wheel_4.lineart.crease_threshold = 0.0
ob_camerafp.location = (-1.395, 11.08, 4.971)
ob_camerafp.rotation_euler = (1.192, -6.739e-05, -3.132)
ob_camerafp.lock_rotations_4d = False
ob_camerafp.empty_display_type = 'ARROWS'
ob_camerafp.color = (0.0, 0.0, 0.0, 0.0)
ob_camerafp.display_type = 'WIRE'
ob_camerafp.show_axis = True
ob_camerafp.lineart.crease_threshold = 0.0
ob_scene_script_holder.location = (0.0, 0.0, 0.0)
ob_pocolibs_controller.parent = ob_atrv
ob_pocolibs_controller.matrix_parent_inverse = Matrix(((1.0, 0.0, 0.0, 0.0), (0.0, 1.0, 0.0, 0.0), (0.0, 0.0, 1.0, -0.1), (0.0, 0.0, 0.0, 1.0)))
ob_pocolibs_controller.location = (-0.3, 0.0, 0.9)
ob_pocolibs_controller.lock_rotations_4d = False
ob_pocolibs_controller.empty_display_type = 'ARROWS'
ob_pocolibs_controller.empty_image_offset = (0.0, 0.0)
ob_pocolibs_controller.lineart.crease_threshold = 0.0
ob_pocolibs_driver.parent = ob_pocolibs_controller
ob_pocolibs_driver.location = (0.0, 0.0, 0.1)
ob_pocolibs_driver.scale = (0.1, 0.1, 0.1)
ob_pocolibs_driver.lock_rotations_4d = False
ob_pocolibs_driver.empty_display_type = 'ARROWS'
ob_pocolibs_driver.lineart.crease_threshold = 0.0

# ---- collection membership
col_collection_1.objects.link(ob_cylinder_001)
col_collection_1.objects.link(ob_cylinder)
col_collection_1.objects.link(ob_lamp_001)
col_collection_1.objects.link(ob_plane)
col_collection_1.objects.link(ob_lamp)
col_collection_1.objects.link(ob_atrv)
col_collection_1.objects.link(ob_camera_base)
col_collection_1.objects.link(ob_camera_support)
col_collection_1.objects.link(ob_cameramain)
col_collection_1.objects.link(ob_cameracube)
col_collection_1.objects.link(ob_cameralens)
col_collection_1.objects.link(ob_camerarobot)
col_collection_1.objects.link(ob_cameramain_001)
col_collection_1.objects.link(ob_cameracube_001)
col_collection_1.objects.link(ob_cameralens_001)
col_collection_1.objects.link(ob_camerarobot_001)
col_collection_1.objects.link(ob_gyroscope)
col_collection_1.objects.link(ob_sphere)
col_collection_1.objects.link(ob_wheel_1)
col_collection_1.objects.link(ob_wheel_2)
col_collection_1.objects.link(ob_wheel_3)
col_collection_1.objects.link(ob_wheel_4)
col_collection_1.objects.link(ob_camerafp)
col_collection_1.objects.link(ob_scene_script_holder)
col_collection_2.objects.link(ob_pocolibs_controller)
col_collection_2.objects.link(ob_pocolibs_driver)

# ---- scene / render settings (as saved in the file)
scene.camera = ob_camerarobot
scene.frame_start = 1; scene.frame_end = 250; scene.frame_set(1)
scene.render.engine = 'BLENDER_EEVEE_NEXT'
scene.render.image_settings.color_mode = 'BW'
scene.render.image_settings.compression = 90
scene.render.resolution_x = 320
scene.render.resolution_y = 240
scene.render.pixel_aspect_x = 100.0
scene.render.pixel_aspect_y = 100.0
scene.render.fps = 25
scene.render.dither_intensity = 0.0
scene.render.use_compositing = False
scene.render.use_sequencer = False
scene.render.bake_margin = 2
scene.render.bake_bias = 0.0
scene.render.use_stamp_time = False
scene.render.use_stamp_date = False
scene.render.use_stamp_frame = False
scene.render.use_stamp_camera = False
scene.render.use_stamp_scene = False
scene.render.use_stamp_filename = False
scene.render.use_stamp_render_time = False
scene.render.stamp_font_size = 0
scene.cycles.use_denoising = False
scene.cycles.samples = 10
scene.cycles.sampling_pattern = 'TABULATED_SOBOL'
scene.cycles.light_sampling_threshold = 0.0
scene.cycles.use_adaptive_sampling = False
scene.cycles.use_light_tree = False
scene.cycles.blur_glossy = 0.0
scene.cycles.volume_bounces = 1
scene.cycles.pixel_filter_type = 'GAUSSIAN'
scene.cycles.sample_clamp_indirect = 0.0
scene.view_settings.view_transform = 'Raw'
bpy.context.view_layer.update()
